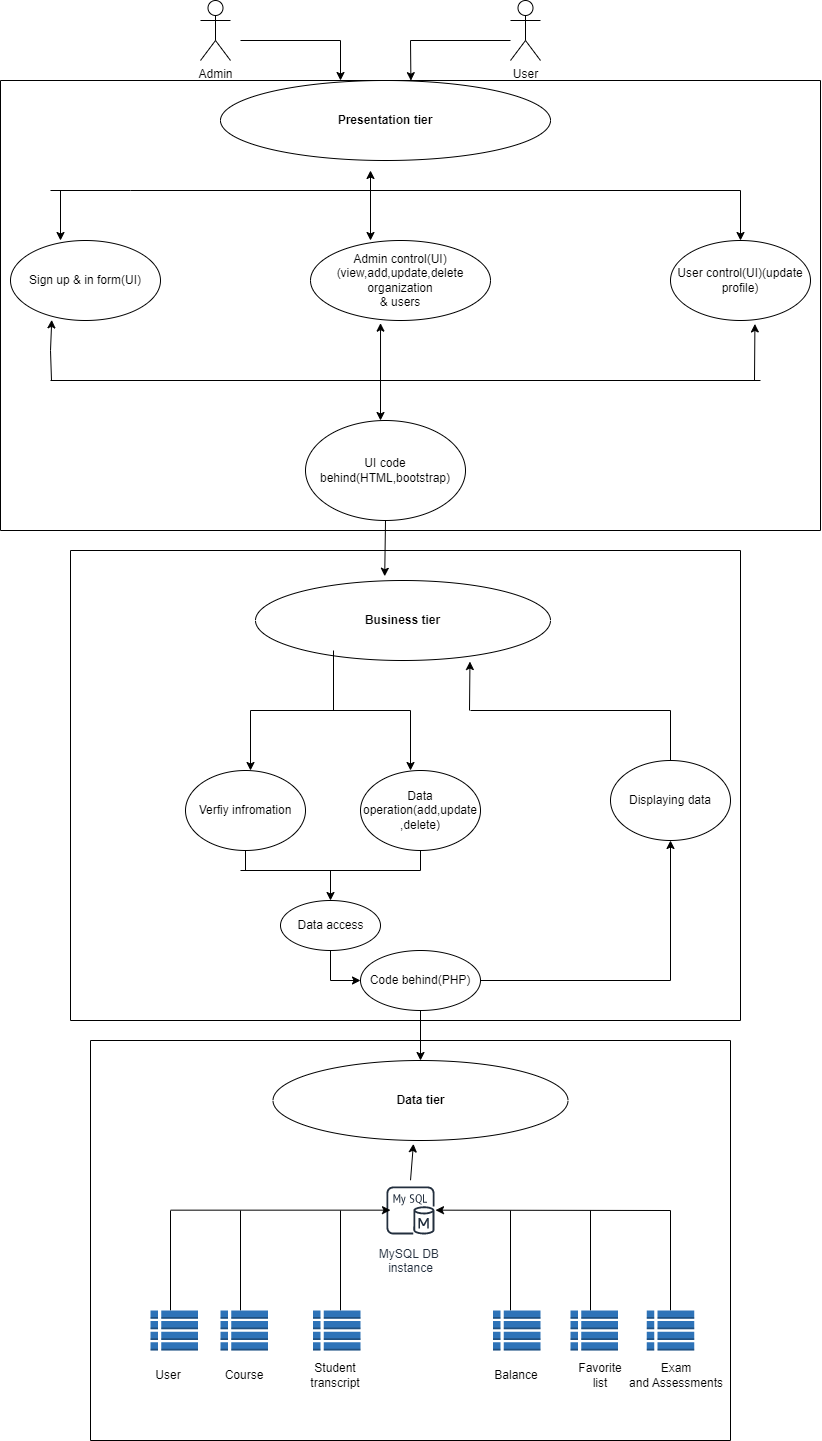

The diagram above was exported from draw.io. Its source (the exported page's mxGraphModel, read from the mxfile embedded in the PNG):
<mxGraphModel dx="1221" dy="734" grid="1" gridSize="10" guides="1" tooltips="1" connect="1" arrows="1" fold="1" page="1" pageScale="1" pageWidth="850" pageHeight="1100" math="0" shadow="0">
  <root>
    <mxCell id="0" />
    <mxCell id="1" parent="0" />
    <mxCell id="3eq2eIKSlqQl-FRxqR2_-1" value="&lt;b&gt;Presentation tier&lt;/b&gt;" style="ellipse;whiteSpace=wrap;html=1;" parent="1" vertex="1">
      <mxGeometry x="230" y="90" width="330" height="80" as="geometry" />
    </mxCell>
    <mxCell id="3eq2eIKSlqQl-FRxqR2_-4" value="" style="endArrow=classic;startArrow=classic;html=1;rounded=0;" parent="1" edge="1">
      <mxGeometry width="50" height="50" relative="1" as="geometry">
        <mxPoint x="380" y="250" as="sourcePoint" />
        <mxPoint x="380" y="180" as="targetPoint" />
        <Array as="points">
          <mxPoint x="380" y="180" />
        </Array>
      </mxGeometry>
    </mxCell>
    <mxCell id="3eq2eIKSlqQl-FRxqR2_-7" value="" style="endArrow=none;html=1;rounded=0;" parent="1" edge="1">
      <mxGeometry width="50" height="50" relative="1" as="geometry">
        <mxPoint x="60" y="200" as="sourcePoint" />
        <mxPoint x="750" y="200" as="targetPoint" />
        <Array as="points">
          <mxPoint x="140" y="200" />
        </Array>
      </mxGeometry>
    </mxCell>
    <mxCell id="3eq2eIKSlqQl-FRxqR2_-8" value="" style="endArrow=classic;html=1;rounded=0;" parent="1" edge="1">
      <mxGeometry width="50" height="50" relative="1" as="geometry">
        <mxPoint x="70" y="200" as="sourcePoint" />
        <mxPoint x="70" y="250" as="targetPoint" />
      </mxGeometry>
    </mxCell>
    <mxCell id="3eq2eIKSlqQl-FRxqR2_-9" value="" style="endArrow=classic;html=1;rounded=0;" parent="1" edge="1">
      <mxGeometry width="50" height="50" relative="1" as="geometry">
        <mxPoint x="750" y="200" as="sourcePoint" />
        <mxPoint x="750" y="250" as="targetPoint" />
      </mxGeometry>
    </mxCell>
    <mxCell id="3eq2eIKSlqQl-FRxqR2_-10" value="Sign up &amp;amp; in form(UI)" style="ellipse;whiteSpace=wrap;html=1;" parent="1" vertex="1">
      <mxGeometry x="20" y="250" width="150" height="80" as="geometry" />
    </mxCell>
    <mxCell id="3eq2eIKSlqQl-FRxqR2_-12" value="User control(UI)(update&lt;br&gt;profile)" style="ellipse;whiteSpace=wrap;html=1;" parent="1" vertex="1">
      <mxGeometry x="680" y="250" width="140" height="80" as="geometry" />
    </mxCell>
    <mxCell id="3eq2eIKSlqQl-FRxqR2_-13" value="" style="endArrow=classic;html=1;rounded=0;entryX=0.275;entryY=0.992;entryDx=0;entryDy=0;entryPerimeter=0;" parent="1" target="3eq2eIKSlqQl-FRxqR2_-10" edge="1">
      <mxGeometry width="50" height="50" relative="1" as="geometry">
        <mxPoint x="61" y="390" as="sourcePoint" />
        <mxPoint x="450" y="270" as="targetPoint" />
        <Array as="points">
          <mxPoint x="60" y="360" />
        </Array>
      </mxGeometry>
    </mxCell>
    <mxCell id="3eq2eIKSlqQl-FRxqR2_-16" value="" style="endArrow=classic;html=1;rounded=0;entryX=0.603;entryY=1.043;entryDx=0;entryDy=0;entryPerimeter=0;" parent="1" target="3eq2eIKSlqQl-FRxqR2_-12" edge="1">
      <mxGeometry width="50" height="50" relative="1" as="geometry">
        <mxPoint x="764" y="390" as="sourcePoint" />
        <mxPoint x="580" y="360" as="targetPoint" />
        <Array as="points" />
      </mxGeometry>
    </mxCell>
    <mxCell id="3eq2eIKSlqQl-FRxqR2_-18" value="Admin" style="shape=umlActor;verticalLabelPosition=bottom;verticalAlign=top;html=1;outlineConnect=0;" parent="1" vertex="1">
      <mxGeometry x="210" y="10" width="30" height="60" as="geometry" />
    </mxCell>
    <mxCell id="3eq2eIKSlqQl-FRxqR2_-20" value="User" style="shape=umlActor;verticalLabelPosition=bottom;verticalAlign=top;html=1;outlineConnect=0;" parent="1" vertex="1">
      <mxGeometry x="520" y="10" width="30" height="60" as="geometry" />
    </mxCell>
    <mxCell id="3eq2eIKSlqQl-FRxqR2_-21" value="Admin control(UI)(view,add,update,delete organization&lt;br&gt;&amp;amp; users" style="ellipse;whiteSpace=wrap;html=1;" parent="1" vertex="1">
      <mxGeometry x="320" y="250" width="180" height="80" as="geometry" />
    </mxCell>
    <mxCell id="3eq2eIKSlqQl-FRxqR2_-26" value="" style="endArrow=classic;startArrow=classic;html=1;rounded=0;entryX=0.389;entryY=1.033;entryDx=0;entryDy=0;entryPerimeter=0;" parent="1" target="3eq2eIKSlqQl-FRxqR2_-21" edge="1">
      <mxGeometry width="50" height="50" relative="1" as="geometry">
        <mxPoint x="390" y="430" as="sourcePoint" />
        <mxPoint x="435" y="370" as="targetPoint" />
      </mxGeometry>
    </mxCell>
    <mxCell id="3eq2eIKSlqQl-FRxqR2_-27" value="UI code behind(HTML,bootstrap)" style="ellipse;whiteSpace=wrap;html=1;" parent="1" vertex="1">
      <mxGeometry x="315" y="430" width="160" height="100" as="geometry" />
    </mxCell>
    <mxCell id="3eq2eIKSlqQl-FRxqR2_-32" style="edgeStyle=orthogonalEdgeStyle;rounded=0;orthogonalLoop=1;jettySize=auto;html=1;exitX=1;exitY=0.5;exitDx=0;exitDy=0;entryX=1;entryY=0.5;entryDx=0;entryDy=0;" parent="1" edge="1">
      <mxGeometry relative="1" as="geometry">
        <mxPoint x="290" y="920" as="targetPoint" />
        <mxPoint x="290" y="920" as="sourcePoint" />
      </mxGeometry>
    </mxCell>
    <mxCell id="3eq2eIKSlqQl-FRxqR2_-69" value="&lt;b&gt;Business tier&lt;/b&gt;" style="ellipse;whiteSpace=wrap;html=1;" parent="1" vertex="1">
      <mxGeometry x="265" y="590" width="295" height="80" as="geometry" />
    </mxCell>
    <mxCell id="08S9y9Ycyvn92ulZCKae-2" value="" style="endArrow=classic;html=1;rounded=0;exitX=0.5;exitY=1;exitDx=0;exitDy=0;entryX=0.438;entryY=-0.053;entryDx=0;entryDy=0;entryPerimeter=0;" parent="1" source="3eq2eIKSlqQl-FRxqR2_-27" target="3eq2eIKSlqQl-FRxqR2_-69" edge="1">
      <mxGeometry width="50" height="50" relative="1" as="geometry">
        <mxPoint x="400" y="700" as="sourcePoint" />
        <mxPoint x="450" y="650" as="targetPoint" />
      </mxGeometry>
    </mxCell>
    <mxCell id="08S9y9Ycyvn92ulZCKae-4" value="" style="endArrow=none;html=1;rounded=0;" parent="1" edge="1">
      <mxGeometry width="50" height="50" relative="1" as="geometry">
        <mxPoint x="770" y="390" as="sourcePoint" />
        <mxPoint x="60" y="390" as="targetPoint" />
      </mxGeometry>
    </mxCell>
    <mxCell id="08S9y9Ycyvn92ulZCKae-5" value="" style="endArrow=none;html=1;rounded=0;" parent="1" edge="1">
      <mxGeometry width="50" height="50" relative="1" as="geometry">
        <mxPoint x="343" y="660" as="sourcePoint" />
        <mxPoint x="343" y="720" as="targetPoint" />
      </mxGeometry>
    </mxCell>
    <mxCell id="08S9y9Ycyvn92ulZCKae-9" value="" style="endArrow=none;html=1;rounded=0;" parent="1" edge="1">
      <mxGeometry width="50" height="50" relative="1" as="geometry">
        <mxPoint x="260" y="720" as="sourcePoint" />
        <mxPoint x="420" y="720" as="targetPoint" />
      </mxGeometry>
    </mxCell>
    <mxCell id="08S9y9Ycyvn92ulZCKae-10" value="" style="endArrow=classic;html=1;rounded=0;" parent="1" edge="1">
      <mxGeometry width="50" height="50" relative="1" as="geometry">
        <mxPoint x="260" y="720" as="sourcePoint" />
        <mxPoint x="260" y="780" as="targetPoint" />
      </mxGeometry>
    </mxCell>
    <mxCell id="08S9y9Ycyvn92ulZCKae-11" value="" style="endArrow=classic;html=1;rounded=0;" parent="1" edge="1">
      <mxGeometry width="50" height="50" relative="1" as="geometry">
        <mxPoint x="420" y="720" as="sourcePoint" />
        <mxPoint x="420" y="780" as="targetPoint" />
      </mxGeometry>
    </mxCell>
    <mxCell id="08S9y9Ycyvn92ulZCKae-12" value="Verfiy infromation" style="ellipse;whiteSpace=wrap;html=1;" parent="1" vertex="1">
      <mxGeometry x="195" y="780" width="120" height="80" as="geometry" />
    </mxCell>
    <mxCell id="08S9y9Ycyvn92ulZCKae-13" value="Data operation(add,update&lt;br&gt;,delete)" style="ellipse;whiteSpace=wrap;html=1;" parent="1" vertex="1">
      <mxGeometry x="370" y="780" width="120" height="80" as="geometry" />
    </mxCell>
    <mxCell id="08S9y9Ycyvn92ulZCKae-14" value="" style="endArrow=classic;html=1;rounded=0;entryX=0.727;entryY=1.013;entryDx=0;entryDy=0;entryPerimeter=0;" parent="1" target="3eq2eIKSlqQl-FRxqR2_-69" edge="1">
      <mxGeometry width="50" height="50" relative="1" as="geometry">
        <mxPoint x="479" y="720" as="sourcePoint" />
        <mxPoint x="470" y="610" as="targetPoint" />
      </mxGeometry>
    </mxCell>
    <mxCell id="08S9y9Ycyvn92ulZCKae-15" value="" style="endArrow=none;html=1;rounded=0;" parent="1" edge="1">
      <mxGeometry width="50" height="50" relative="1" as="geometry">
        <mxPoint x="480" y="720" as="sourcePoint" />
        <mxPoint x="680" y="720" as="targetPoint" />
      </mxGeometry>
    </mxCell>
    <mxCell id="08S9y9Ycyvn92ulZCKae-17" value="" style="endArrow=none;html=1;rounded=0;" parent="1" edge="1">
      <mxGeometry width="50" height="50" relative="1" as="geometry">
        <mxPoint x="680" y="720" as="sourcePoint" />
        <mxPoint x="680" y="780" as="targetPoint" />
      </mxGeometry>
    </mxCell>
    <mxCell id="08S9y9Ycyvn92ulZCKae-18" value="Displaying data" style="ellipse;whiteSpace=wrap;html=1;" parent="1" vertex="1">
      <mxGeometry x="620" y="770" width="120" height="80" as="geometry" />
    </mxCell>
    <mxCell id="08S9y9Ycyvn92ulZCKae-23" value="Data access" style="shape=ellipse;html=1;dashed=0;whitespace=wrap;perimeter=ellipsePerimeter;" parent="1" vertex="1">
      <mxGeometry x="290" y="910" width="100" height="50" as="geometry" />
    </mxCell>
    <mxCell id="08S9y9Ycyvn92ulZCKae-24" value="" style="endArrow=none;html=1;rounded=0;entryX=0.5;entryY=1;entryDx=0;entryDy=0;" parent="1" target="08S9y9Ycyvn92ulZCKae-12" edge="1">
      <mxGeometry width="50" height="50" relative="1" as="geometry">
        <mxPoint x="255" y="880" as="sourcePoint" />
        <mxPoint x="440" y="920" as="targetPoint" />
      </mxGeometry>
    </mxCell>
    <mxCell id="08S9y9Ycyvn92ulZCKae-25" value="" style="endArrow=none;html=1;rounded=0;entryX=0.5;entryY=1;entryDx=0;entryDy=0;" parent="1" target="08S9y9Ycyvn92ulZCKae-13" edge="1">
      <mxGeometry width="50" height="50" relative="1" as="geometry">
        <mxPoint x="430" y="880" as="sourcePoint" />
        <mxPoint x="440" y="920" as="targetPoint" />
      </mxGeometry>
    </mxCell>
    <mxCell id="08S9y9Ycyvn92ulZCKae-26" value="" style="endArrow=none;html=1;rounded=0;" parent="1" edge="1">
      <mxGeometry width="50" height="50" relative="1" as="geometry">
        <mxPoint x="250" y="880" as="sourcePoint" />
        <mxPoint x="430" y="880" as="targetPoint" />
      </mxGeometry>
    </mxCell>
    <mxCell id="08S9y9Ycyvn92ulZCKae-27" value="" style="endArrow=classic;html=1;rounded=0;entryX=0.5;entryY=0;entryDx=0;entryDy=0;" parent="1" target="08S9y9Ycyvn92ulZCKae-23" edge="1">
      <mxGeometry width="50" height="50" relative="1" as="geometry">
        <mxPoint x="340" y="880" as="sourcePoint" />
        <mxPoint x="440" y="920" as="targetPoint" />
      </mxGeometry>
    </mxCell>
    <mxCell id="08S9y9Ycyvn92ulZCKae-28" value="" style="endArrow=none;html=1;rounded=0;exitX=0.5;exitY=1;exitDx=0;exitDy=0;" parent="1" source="08S9y9Ycyvn92ulZCKae-23" edge="1">
      <mxGeometry width="50" height="50" relative="1" as="geometry">
        <mxPoint x="390" y="970" as="sourcePoint" />
        <mxPoint x="340" y="990" as="targetPoint" />
      </mxGeometry>
    </mxCell>
    <mxCell id="08S9y9Ycyvn92ulZCKae-29" value="" style="endArrow=classic;html=1;rounded=0;" parent="1" target="08S9y9Ycyvn92ulZCKae-30" edge="1">
      <mxGeometry width="50" height="50" relative="1" as="geometry">
        <mxPoint x="340" y="990" as="sourcePoint" />
        <mxPoint x="430" y="990" as="targetPoint" />
      </mxGeometry>
    </mxCell>
    <mxCell id="08S9y9Ycyvn92ulZCKae-30" value="Code behind(PHP)" style="ellipse;whiteSpace=wrap;html=1;" parent="1" vertex="1">
      <mxGeometry x="370" y="960" width="120" height="60" as="geometry" />
    </mxCell>
    <mxCell id="08S9y9Ycyvn92ulZCKae-32" value="" style="endArrow=none;html=1;rounded=0;exitX=1;exitY=0.5;exitDx=0;exitDy=0;" parent="1" source="08S9y9Ycyvn92ulZCKae-30" edge="1">
      <mxGeometry width="50" height="50" relative="1" as="geometry">
        <mxPoint x="390" y="970" as="sourcePoint" />
        <mxPoint x="680" y="990" as="targetPoint" />
      </mxGeometry>
    </mxCell>
    <mxCell id="08S9y9Ycyvn92ulZCKae-33" value="" style="endArrow=classic;html=1;rounded=0;" parent="1" target="08S9y9Ycyvn92ulZCKae-18" edge="1">
      <mxGeometry width="50" height="50" relative="1" as="geometry">
        <mxPoint x="680" y="990" as="sourcePoint" />
        <mxPoint x="440" y="920" as="targetPoint" />
      </mxGeometry>
    </mxCell>
    <mxCell id="08S9y9Ycyvn92ulZCKae-34" value="" style="endArrow=classic;html=1;rounded=0;exitX=0.5;exitY=1;exitDx=0;exitDy=0;" parent="1" source="08S9y9Ycyvn92ulZCKae-30" edge="1">
      <mxGeometry width="50" height="50" relative="1" as="geometry">
        <mxPoint x="390" y="970" as="sourcePoint" />
        <mxPoint x="430" y="1070" as="targetPoint" />
      </mxGeometry>
    </mxCell>
    <mxCell id="08S9y9Ycyvn92ulZCKae-35" value="&lt;b&gt;Data&lt;/b&gt; &lt;b&gt;tier&lt;/b&gt;" style="ellipse;whiteSpace=wrap;html=1;" parent="1" vertex="1">
      <mxGeometry x="282.5" y="1070" width="295" height="80" as="geometry" />
    </mxCell>
    <mxCell id="08S9y9Ycyvn92ulZCKae-36" value="" style="endArrow=classic;html=1;rounded=0;entryX=0.476;entryY=1.042;entryDx=0;entryDy=0;entryPerimeter=0;" parent="1" target="08S9y9Ycyvn92ulZCKae-35" edge="1">
      <mxGeometry width="50" height="50" relative="1" as="geometry">
        <mxPoint x="420" y="1190" as="sourcePoint" />
        <mxPoint x="440" y="1190" as="targetPoint" />
      </mxGeometry>
    </mxCell>
    <mxCell id="08S9y9Ycyvn92ulZCKae-37" value="MySQL DB &#10;instance" style="sketch=0;outlineConnect=0;fontColor=#232F3E;gradientColor=none;strokeColor=#232F3E;fillColor=#ffffff;dashed=0;verticalLabelPosition=bottom;verticalAlign=top;align=center;html=1;fontSize=12;fontStyle=0;aspect=fixed;shape=mxgraph.aws4.resourceIcon;resIcon=mxgraph.aws4.mysql_db_instance;" parent="1" vertex="1">
      <mxGeometry x="390" y="1190" width="60" height="60" as="geometry" />
    </mxCell>
    <mxCell id="08S9y9Ycyvn92ulZCKae-39" value="" style="endArrow=classic;html=1;rounded=0;" parent="1" edge="1">
      <mxGeometry width="50" height="50" relative="1" as="geometry">
        <mxPoint x="180" y="1219.66" as="sourcePoint" />
        <mxPoint x="400" y="1219.66" as="targetPoint" />
      </mxGeometry>
    </mxCell>
    <mxCell id="08S9y9Ycyvn92ulZCKae-42" value="" style="endArrow=classic;html=1;rounded=0;" parent="1" edge="1">
      <mxGeometry width="50" height="50" relative="1" as="geometry">
        <mxPoint x="680" y="1220" as="sourcePoint" />
        <mxPoint x="445" y="1219.66" as="targetPoint" />
      </mxGeometry>
    </mxCell>
    <mxCell id="08S9y9Ycyvn92ulZCKae-43" value="" style="endArrow=none;html=1;rounded=0;" parent="1" edge="1">
      <mxGeometry width="50" height="50" relative="1" as="geometry">
        <mxPoint x="180" y="1220" as="sourcePoint" />
        <mxPoint x="180" y="1320" as="targetPoint" />
      </mxGeometry>
    </mxCell>
    <mxCell id="08S9y9Ycyvn92ulZCKae-44" value="" style="endArrow=none;html=1;rounded=0;" parent="1" edge="1">
      <mxGeometry width="50" height="50" relative="1" as="geometry">
        <mxPoint x="250" y="1220" as="sourcePoint" />
        <mxPoint x="250" y="1320" as="targetPoint" />
      </mxGeometry>
    </mxCell>
    <mxCell id="08S9y9Ycyvn92ulZCKae-45" value="" style="endArrow=none;html=1;rounded=0;" parent="1" edge="1">
      <mxGeometry width="50" height="50" relative="1" as="geometry">
        <mxPoint x="350" y="1220" as="sourcePoint" />
        <mxPoint x="350" y="1320" as="targetPoint" />
      </mxGeometry>
    </mxCell>
    <mxCell id="08S9y9Ycyvn92ulZCKae-46" value="" style="endArrow=none;html=1;rounded=0;" parent="1" edge="1">
      <mxGeometry width="50" height="50" relative="1" as="geometry">
        <mxPoint x="520" y="1220" as="sourcePoint" />
        <mxPoint x="520" y="1320" as="targetPoint" />
      </mxGeometry>
    </mxCell>
    <mxCell id="08S9y9Ycyvn92ulZCKae-47" value="" style="endArrow=none;html=1;rounded=0;" parent="1" edge="1">
      <mxGeometry width="50" height="50" relative="1" as="geometry">
        <mxPoint x="600" y="1220" as="sourcePoint" />
        <mxPoint x="600" y="1320" as="targetPoint" />
      </mxGeometry>
    </mxCell>
    <mxCell id="08S9y9Ycyvn92ulZCKae-48" value="" style="endArrow=none;html=1;rounded=0;" parent="1" edge="1">
      <mxGeometry width="50" height="50" relative="1" as="geometry">
        <mxPoint x="680" y="1220" as="sourcePoint" />
        <mxPoint x="680" y="1320" as="targetPoint" />
      </mxGeometry>
    </mxCell>
    <mxCell id="08S9y9Ycyvn92ulZCKae-49" value="" style="outlineConnect=0;dashed=0;verticalLabelPosition=bottom;verticalAlign=top;align=center;html=1;shape=mxgraph.aws3.table;fillColor=#2E73B8;gradientColor=none;" parent="1" vertex="1">
      <mxGeometry x="160" y="1320" width="47.5" height="40" as="geometry" />
    </mxCell>
    <mxCell id="08S9y9Ycyvn92ulZCKae-50" value="" style="outlineConnect=0;dashed=0;verticalLabelPosition=bottom;verticalAlign=top;align=center;html=1;shape=mxgraph.aws3.table;fillColor=#2E73B8;gradientColor=none;" parent="1" vertex="1">
      <mxGeometry x="230" y="1320" width="47.5" height="40" as="geometry" />
    </mxCell>
    <mxCell id="08S9y9Ycyvn92ulZCKae-51" value="" style="outlineConnect=0;dashed=0;verticalLabelPosition=bottom;verticalAlign=top;align=center;html=1;shape=mxgraph.aws3.table;fillColor=#2E73B8;gradientColor=none;" parent="1" vertex="1">
      <mxGeometry x="322.5" y="1320" width="47.5" height="40" as="geometry" />
    </mxCell>
    <mxCell id="08S9y9Ycyvn92ulZCKae-52" value="" style="outlineConnect=0;dashed=0;verticalLabelPosition=bottom;verticalAlign=top;align=center;html=1;shape=mxgraph.aws3.table;fillColor=#2E73B8;gradientColor=none;" parent="1" vertex="1">
      <mxGeometry x="502.5" y="1320" width="47.5" height="40" as="geometry" />
    </mxCell>
    <mxCell id="08S9y9Ycyvn92ulZCKae-53" value="" style="outlineConnect=0;dashed=0;verticalLabelPosition=bottom;verticalAlign=top;align=center;html=1;shape=mxgraph.aws3.table;fillColor=#2E73B8;gradientColor=none;" parent="1" vertex="1">
      <mxGeometry x="580" y="1320" width="47.5" height="40" as="geometry" />
    </mxCell>
    <mxCell id="08S9y9Ycyvn92ulZCKae-54" value="" style="outlineConnect=0;dashed=0;verticalLabelPosition=bottom;verticalAlign=top;align=center;html=1;shape=mxgraph.aws3.table;fillColor=#2E73B8;gradientColor=none;" parent="1" vertex="1">
      <mxGeometry x="656.25" y="1320" width="47.5" height="40" as="geometry" />
    </mxCell>
    <mxCell id="08S9y9Ycyvn92ulZCKae-55" value="User" style="text;html=1;strokeColor=none;fillColor=none;align=center;verticalAlign=middle;whiteSpace=wrap;rounded=0;" parent="1" vertex="1">
      <mxGeometry x="147.5" y="1370" width="60" height="30" as="geometry" />
    </mxCell>
    <mxCell id="08S9y9Ycyvn92ulZCKae-56" value="Course" style="text;html=1;strokeColor=none;fillColor=none;align=center;verticalAlign=middle;whiteSpace=wrap;rounded=0;" parent="1" vertex="1">
      <mxGeometry x="223.75" y="1370" width="60" height="30" as="geometry" />
    </mxCell>
    <mxCell id="08S9y9Ycyvn92ulZCKae-58" value="Student transcript" style="text;html=1;strokeColor=none;fillColor=none;align=center;verticalAlign=middle;whiteSpace=wrap;rounded=0;" parent="1" vertex="1">
      <mxGeometry x="315" y="1370" width="60" height="30" as="geometry" />
    </mxCell>
    <mxCell id="08S9y9Ycyvn92ulZCKae-60" value="Balance" style="text;html=1;strokeColor=none;fillColor=none;align=center;verticalAlign=middle;whiteSpace=wrap;rounded=0;" parent="1" vertex="1">
      <mxGeometry x="496.25" y="1370" width="60" height="30" as="geometry" />
    </mxCell>
    <mxCell id="08S9y9Ycyvn92ulZCKae-61" value="Favorite list" style="text;html=1;strokeColor=none;fillColor=none;align=center;verticalAlign=middle;whiteSpace=wrap;rounded=0;" parent="1" vertex="1">
      <mxGeometry x="580" y="1370" width="60" height="30" as="geometry" />
    </mxCell>
    <mxCell id="08S9y9Ycyvn92ulZCKae-62" value="Exam and&amp;nbsp;Assessments" style="text;html=1;strokeColor=none;fillColor=none;align=center;verticalAlign=middle;whiteSpace=wrap;rounded=0;" parent="1" vertex="1">
      <mxGeometry x="656.25" y="1370" width="60" height="30" as="geometry" />
    </mxCell>
    <mxCell id="08S9y9Ycyvn92ulZCKae-63" value="" style="swimlane;startSize=0;fillColor=#FFFFFF;" parent="1" vertex="1">
      <mxGeometry x="100" y="1050" width="640" height="400" as="geometry" />
    </mxCell>
    <mxCell id="08S9y9Ycyvn92ulZCKae-64" value="" style="swimlane;startSize=0;fillColor=#FFFFFF;" parent="1" vertex="1">
      <mxGeometry x="80" y="560" width="670" height="470" as="geometry" />
    </mxCell>
    <mxCell id="tnfsFquDgbf6L441sbUz-2" value="" style="endArrow=none;html=1;rounded=0;" parent="1" edge="1">
      <mxGeometry width="50" height="50" relative="1" as="geometry">
        <mxPoint x="250" y="50" as="sourcePoint" />
        <mxPoint x="350" y="50" as="targetPoint" />
      </mxGeometry>
    </mxCell>
    <mxCell id="tnfsFquDgbf6L441sbUz-3" value="" style="endArrow=classic;html=1;rounded=0;" parent="1" edge="1">
      <mxGeometry width="50" height="50" relative="1" as="geometry">
        <mxPoint x="350" y="50" as="sourcePoint" />
        <mxPoint x="350" y="90" as="targetPoint" />
      </mxGeometry>
    </mxCell>
    <mxCell id="tnfsFquDgbf6L441sbUz-4" value="" style="endArrow=none;html=1;rounded=0;" parent="1" edge="1">
      <mxGeometry width="50" height="50" relative="1" as="geometry">
        <mxPoint x="520" y="50" as="sourcePoint" />
        <mxPoint x="420" y="50" as="targetPoint" />
      </mxGeometry>
    </mxCell>
    <mxCell id="tnfsFquDgbf6L441sbUz-5" value="" style="endArrow=classic;html=1;rounded=0;entryX=0.577;entryY=0.002;entryDx=0;entryDy=0;entryPerimeter=0;" parent="1" target="3eq2eIKSlqQl-FRxqR2_-1" edge="1">
      <mxGeometry width="50" height="50" relative="1" as="geometry">
        <mxPoint x="420" y="50" as="sourcePoint" />
        <mxPoint x="450" y="180" as="targetPoint" />
      </mxGeometry>
    </mxCell>
    <mxCell id="tnfsFquDgbf6L441sbUz-9" value="" style="swimlane;startSize=0;" parent="1" vertex="1">
      <mxGeometry x="10" y="90" width="820" height="450" as="geometry" />
    </mxCell>
  </root>
</mxGraphModel>